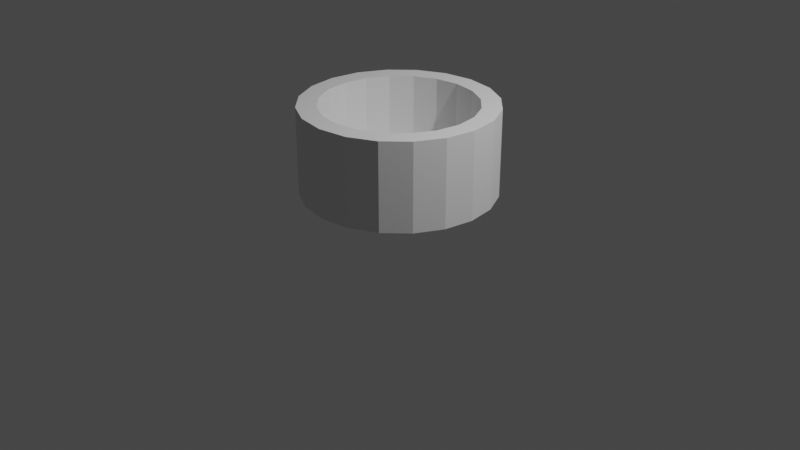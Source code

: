 # Source: blueberry_tart.blend  (saved by Blender 3.6.13; exported with 4.5.12 LTS)
import bpy
from mathutils import Matrix  # noqa: F401  (used for matrix-valued properties, if any)

bpy.ops.wm.read_factory_settings(use_empty=True)
scene = bpy.context.scene
scene.name = 'Scene'

# ---- collections
col_collection = bpy.data.collections.new('Collection'); scene.collection.children.link(col_collection)

# ---- world
world_world = bpy.data.worlds.new('World'); scene.world = world_world
world_world.use_nodes = True; world_world.node_tree.nodes.clear()
_N = world_world.node_tree.nodes; _L = world_world.node_tree.links
n0 = _N.new('ShaderNodeOutputWorld'); n0.name = 'World Output'; n0.location = (300, 300)
n1 = _N.new('ShaderNodeBackground'); n1.name = 'Background'; n1.location = (10, 300)
n1.inputs[0].default_value = (0.05088, 0.05088, 0.05088, 1.0)
_L.new(n1.outputs[0], n0.inputs[0])
n0.is_active_output = True
world_world.color = (0.05088, 0.05088, 0.05088)
world_world.use_sun_shadow = False
world_world.sun_shadow_jitter_overblur = 0.0

# ---- cameras
cam_camera = bpy.data.cameras.new('Camera')
cam_camera.clip_end = 100.0
cam_camera.ortho_scale = 7.314

# ---- lights
light_light = bpy.data.lights.new('Light', 'POINT')
light_light.transmission_factor = 0.0
light_light.energy = 1000.0
light_light.shadow_soft_size = 0.1
light_light.shadow_maximum_resolution = 0.006
light_light.use_absolute_resolution = True

# ---- meshes
me_cylinder_001 = bpy.data.meshes.new('Cylinder.001')
me_cylinder_001.from_pydata([(0.0, 1.0, -1.0), (0.0, 0.7992, 1.0), (0.309, 0.9511, -1.0), (0.247, 0.7601, 1.0), (0.5878, 0.809, -1.0), (0.4698, 0.6466, 1.0), (0.809, 0.5878, -1.0), (0.6466, 0.4698, 1.0), (0.9511, 0.309, -1.0), (0.7601, 0.247, 1.0), (1.0, 0.0, -1.0), (0.7992, 0.0, 1.0), (0.9511, -0.309, -1.0), (0.7601, -0.247, 1.0), (0.809, -0.5878, -1.0), (0.6466, -0.4698, 1.0), (0.5878, -0.809, -1.0), (0.4698, -0.6466, 1.0), (0.309, -0.9511, -1.0), (0.247, -0.7601, 1.0), (0.0, -1.0, -1.0), (0.0, -0.7992, 1.0), (-0.309, -0.9511, -1.0), (-0.247, -0.7601, 1.0), (-0.5878, -0.809, -1.0), (-0.4698, -0.6466, 1.0), (-0.809, -0.5878, -1.0), (-0.6466, -0.4698, 1.0), (-0.9511, -0.309, -1.0), (-0.7601, -0.247, 1.0), (-1.0, 0.0, -1.0), (-0.7992, 0.0, 1.0), (-0.9511, 0.309, -1.0), (-0.7601, 0.247, 1.0), (-0.809, 0.5878, -1.0), (-0.6466, 0.4698, 1.0), (-0.5878, 0.809, -1.0), (-0.4698, 0.6466, 1.0), (-0.309, 0.9511, -1.0), (-0.247, 0.7601, 1.0), (0.309, 0.9511, 1.0), (0.0, 1.0, 1.0), (0.5878, 0.809, 1.0), (0.809, 0.5878, 1.0), (0.9511, 0.309, 1.0), (1.0, 0.0, 1.0), (0.9511, -0.309, 1.0), (0.809, -0.5878, 1.0), (0.5878, -0.809, 1.0), (0.309, -0.9511, 1.0), (0.0, -1.0, 1.0), (-0.309, -0.9511, 1.0), (-0.5878, -0.809, 1.0), (-0.809, -0.5878, 1.0), (-0.9511, -0.309, 1.0), (-1.0, 0.0, 1.0), (-0.9511, 0.309, 1.0), (-0.809, 0.5878, 1.0), (-0.5878, 0.809, 1.0), (-0.309, 0.9511, 1.0), (0.247, 0.7601, -0.5715), (9.817e-09, 0.7992, -0.5715), (0.4698, 0.6466, -0.5715), (0.6466, 0.4698, -0.5715), (0.7601, 0.247, -0.5715), (0.7992, 0.0, -0.5715), (0.7601, -0.247, -0.5715), (0.6466, -0.4698, -0.5715), (0.4698, -0.6466, -0.5715), (0.247, -0.7601, -0.5715), (9.817e-09, -0.7992, -0.5715), (-0.247, -0.7601, -0.5715), (-0.4698, -0.6466, -0.5715), (-0.6466, -0.4698, -0.5715), (-0.7601, -0.247, -0.5715), (-0.7992, 0.0, -0.5715), (-0.7601, 0.247, -0.5715), (-0.6466, 0.4698, -0.5715), (-0.4698, 0.6466, -0.5715), (-0.247, 0.7601, -0.5715)], [], [(0, 41, 40, 2), (2, 40, 42, 4), (4, 42, 43, 6), (6, 43, 44, 8), (8, 44, 45, 10), (10, 45, 46, 12), (12, 46, 47, 14), (14, 47, 48, 16), (16, 48, 49, 18), (18, 49, 50, 20), (20, 50, 51, 22), (22, 51, 52, 24), (24, 52, 53, 26), (26, 53, 54, 28), (28, 54, 55, 30), (30, 55, 56, 32), (32, 56, 57, 34), (34, 57, 58, 36), (11, 9, 64, 65), (36, 58, 59, 38), (38, 59, 41, 0), (0, 2, 4, 6, 8, 10, 12, 14, 16, 18, 20, 22, 24, 26, 28, 30, 32, 34, 36, 38), (1, 3, 40, 41), (3, 5, 42, 40), (5, 7, 43, 42), (7, 9, 44, 43), (9, 11, 45, 44), (11, 13, 46, 45), (13, 15, 47, 46), (15, 17, 48, 47), (17, 19, 49, 48), (19, 21, 50, 49), (21, 23, 51, 50), (23, 25, 52, 51), (25, 27, 53, 52), (27, 29, 54, 53), (29, 31, 55, 54), (31, 33, 56, 55), (33, 35, 57, 56), (35, 37, 58, 57), (37, 39, 59, 58), (39, 1, 41, 59), (60, 61, 79, 78, 77, 76, 75, 74, 73, 72, 71, 70, 69, 68, 67, 66, 65, 64, 63, 62), (1, 39, 79, 61), (27, 25, 72, 73), (13, 11, 65, 66), (29, 27, 73, 74), (15, 13, 66, 67), (31, 29, 74, 75), (17, 15, 67, 68), (3, 1, 61, 60), (33, 31, 75, 76), (19, 17, 68, 69), (5, 3, 60, 62), (35, 33, 76, 77), (21, 19, 69, 70), (7, 5, 62, 63), (37, 35, 77, 78), (23, 21, 70, 71), (9, 7, 63, 64), (39, 37, 78, 79), (25, 23, 71, 72)])
_uv = me_cylinder_001.uv_layers.new(name='UVMap')
_uv.uv.foreach_set('vector', [1.0, 0.5, 1.0, 1.0, 0.95, 1.0, 0.95, 0.5, 0.95, 0.5, 0.95, 1.0, 0.9, 1.0, 0.9, 0.5, 0.9, 0.5, 0.9, 1.0, 0.85, 1.0, 0.85, 0.5, 0.85, 0.5, 0.85, 1.0, 0.8, 1.0, 0.8, 0.5, 0.8, 0.5, 0.8, 1.0, 0.75, 1.0, 0.75, 0.5, 0.75, 0.5, 0.75, 1.0, 0.7, 1.0, 0.7, 0.5, 0.7, 0.5, 0.7, 1.0, 0.65, 1.0, 0.65, 0.5, 0.65, 0.5, 0.65, 1.0, 0.6, 1.0, 0.6, 0.5, 0.6, 0.5, 0.6, 1.0, 0.55, 1.0, 0.55, 0.5, 0.55, 0.5, 0.55, 1.0, 0.5, 1.0, 0.5, 0.5, 0.5, 0.5, 0.5, 1.0, 0.45, 1.0, 0.45, 0.5, 0.45, 0.5, 0.45, 1.0, 0.4, 1.0, 0.4, 0.5, 0.4, 0.5, 0.4, 1.0, 0.35, 1.0, 0.35, 0.5, 0.35, 0.5, 0.35, 1.0, 0.3, 1.0, 0.3, 0.5, 0.3, 0.5, 0.3, 1.0, 0.25, 1.0, 0.25, 0.5, 0.25, 0.5, 0.25, 1.0, 0.2, 1.0, 0.2, 0.5, 0.2, 0.5, 0.2, 1.0, 0.15, 1.0, 0.15, 0.5, 0.15, 0.5, 0.15, 1.0, 0.1, 1.0, 0.1, 0.5, 0.4418, 0.25, 0.4324, 0.3093, 0.4324, 0.3093, 0.4418, 0.25, 0.1, 0.5, 0.1, 1.0, 0.05, 1.0, 0.05, 0.5, 0.05, 0.5, 0.05, 1.0, -1.565e-07, 1.0, -1.565e-07, 0.5, 0.75, 0.49, 0.8242, 0.4783, 0.8911, 0.4442, 0.9442, 0.3911, 0.9783, 0.3242, 0.99, 0.25, 0.9783, 0.1758, 0.9442, 0.1089, 0.8911, 0.05584, 0.8242, 0.02175, 0.75, 0.01, 0.6758, 0.02175, 0.6089, 0.05584, 0.5558, 0.1089, 0.5217, 0.1758, 0.51, 0.25, 0.5217, 0.3242, 0.5558, 0.3911, 0.6089, 0.4442, 0.6758, 0.4783, 0.25, 0.4418, 0.3093, 0.4324, 0.3242, 0.4783, 0.25, 0.49, 0.3093, 0.4324, 0.3627, 0.4052, 0.3911, 0.4442, 0.3242, 0.4783, 0.3627, 0.4052, 0.4052, 0.3627, 0.4442, 0.3911, 0.3911, 0.4442, 0.4052, 0.3627, 0.4324, 0.3093, 0.4783, 0.3242, 0.4442, 0.3911, 0.4324, 0.3093, 0.4418, 0.25, 0.49, 0.25, 0.4783, 0.3242, 0.4418, 0.25, 0.4324, 0.1907, 0.4783, 0.1758, 0.49, 0.25, 0.4324, 0.1907, 0.4052, 0.1373, 0.4442, 0.1089, 0.4783, 0.1758, 0.4052, 0.1373, 0.3627, 0.09482, 0.3911, 0.05584, 0.4442, 0.1089, 0.3627, 0.09482, 0.3093, 0.06758, 0.3242, 0.02175, 0.3911, 0.05584, 0.3093, 0.06758, 0.25, 0.05819, 0.25, 0.01, 0.3242, 0.02175, 0.25, 0.05819, 0.1907, 0.06758, 0.1758, 0.02175, 0.25, 0.01, 0.1907, 0.06758, 0.1373, 0.09482, 0.1089, 0.05584, 0.1758, 0.02175, 0.1373, 0.09482, 0.09482, 0.1373, 0.05584, 0.1089, 0.1089, 0.05584, 0.09482, 0.1373, 0.06758, 0.1907, 0.02175, 0.1758, 0.05584, 0.1089, 0.06758, 0.1907, 0.05819, 0.25, 0.01, 0.25, 0.02175, 0.1758, 0.05819, 0.25, 0.06758, 0.3093, 0.02175, 0.3242, 0.01, 0.25, 0.06758, 0.3093, 0.09482, 0.3627, 0.05584, 0.3911, 0.02175, 0.3242, 0.09482, 0.3627, 0.1373, 0.4052, 0.1089, 0.4442, 0.05584, 0.3911, 0.1373, 0.4052, 0.1907, 0.4324, 0.1758, 0.4783, 0.1089, 0.4442, 0.1907, 0.4324, 0.25, 0.4418, 0.25, 0.49, 0.1758, 0.4783, 0.3093, 0.4324, 0.25, 0.4418, 0.1907, 0.4324, 0.1373, 0.4052, 0.09482, 0.3627, 0.06758, 0.3093, 0.05819, 0.25, 0.06758, 0.1907, 0.09482, 0.1373, 0.1373, 0.09482, 0.1907, 0.06758, 0.25, 0.05819, 0.3093, 0.06758, 0.3627, 0.09482, 0.4052, 0.1373, 0.4324, 0.1907, 0.4418, 0.25, 0.4324, 0.3093, 0.4052, 0.3627, 0.3627, 0.4052, 0.25, 0.4418, 0.1907, 0.4324, 0.1907, 0.4324, 0.25, 0.4418, 0.09482, 0.1373, 0.1373, 0.09482, 0.1373, 0.09482, 0.09482, 0.1373, 0.4324, 0.1907, 0.4418, 0.25, 0.4418, 0.25, 0.4324, 0.1907, 0.06758, 0.1907, 0.09482, 0.1373, 0.09482, 0.1373, 0.06758, 0.1907, 0.4052, 0.1373, 0.4324, 0.1907, 0.4324, 0.1907, 0.4052, 0.1373, 0.05819, 0.25, 0.06758, 0.1907, 0.06758, 0.1907, 0.05819, 0.25, 0.3627, 0.09482, 0.4052, 0.1373, 0.4052, 0.1373, 0.3627, 0.09482, 0.3093, 0.4324, 0.25, 0.4418, 0.25, 0.4418, 0.3093, 0.4324, 0.06758, 0.3093, 0.05819, 0.25, 0.05819, 0.25, 0.06758, 0.3093, 0.3093, 0.06758, 0.3627, 0.09482, 0.3627, 0.09482, 0.3093, 0.06758, 0.3627, 0.4052, 0.3093, 0.4324, 0.3093, 0.4324, 0.3627, 0.4052, 0.09482, 0.3627, 0.06758, 0.3093, 0.06758, 0.3093, 0.09482, 0.3627, 0.25, 0.05819, 0.3093, 0.06758, 0.3093, 0.06758, 0.25, 0.05819, 0.4052, 0.3627, 0.3627, 0.4052, 0.3627, 0.4052, 0.4052, 0.3627, 0.1373, 0.4052, 0.09482, 0.3627, 0.09482, 0.3627, 0.1373, 0.4052, 0.1907, 0.06758, 0.25, 0.05819, 0.25, 0.05819, 0.1907, 0.06758, 0.4324, 0.3093, 0.4052, 0.3627, 0.4052, 0.3627, 0.4324, 0.3093, 0.1907, 0.4324, 0.1373, 0.4052, 0.1373, 0.4052, 0.1907, 0.4324, 0.1373, 0.09482, 0.1907, 0.06758, 0.1907, 0.06758, 0.1373, 0.09482])
me_cylinder_001.update()

# ---- objects
ob_light = bpy.data.objects.new('Light', light_light)
ob_camera = bpy.data.objects.new('Camera', cam_camera)
ob_cylinder = bpy.data.objects.new('Cylinder', me_cylinder_001)

# ---- transforms, parenting, visibility, modifiers, constraints
ob_light.location = (4.076, 1.005, 5.904)
ob_light.rotation_euler = (0.6503, 0.05522, 1.866)
ob_light.lock_rotations_4d = False
ob_light.empty_display_type = 'ARROWS'
ob_light.color = (0.0, 0.0, 0.0, 0.0)
ob_light.lineart.crease_threshold = 0.0
ob_camera.location = (7.359, -6.926, 4.958)
ob_camera.rotation_euler = (1.109, 0.0, 0.8149)
ob_camera.lock_rotations_4d = False
ob_camera.empty_display_type = 'ARROWS'
ob_camera.color = (0.0, 0.0, 0.0, 0.0)
ob_camera.display_type = 'WIRE'
ob_camera.lineart.crease_threshold = 0.0
ob_cylinder.location = (0.0, 0.0, 0.7895)
ob_cylinder.scale = (1.0, 1.0, 0.4548)

# ---- collection membership
col_collection.objects.link(ob_light)
col_collection.objects.link(ob_camera)
col_collection.objects.link(ob_cylinder)

# ---- scene / render settings (as saved in the file)
scene.camera = ob_camera
scene.frame_start = 1; scene.frame_end = 250; scene.frame_set(1)
scene.render.engine = 'BLENDER_EEVEE_NEXT'
scene.cycles.sampling_pattern = 'TABULATED_SOBOL'
scene.view_settings.view_transform = 'Filmic'
bpy.context.view_layer.update()
